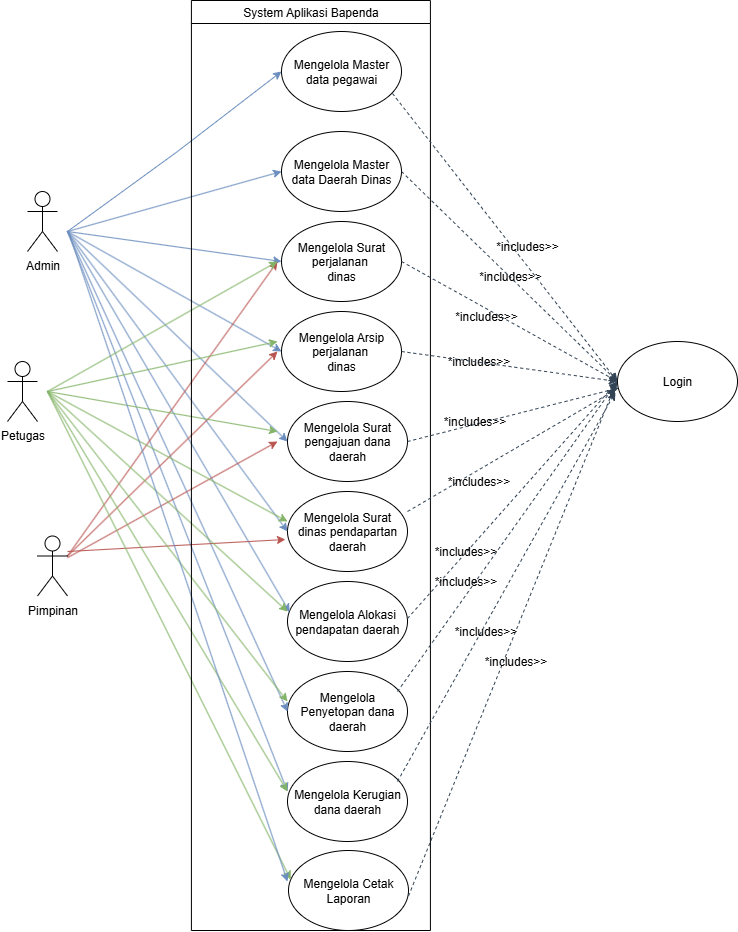

The diagram above was exported from draw.io. Its source (the exported page's mxGraphModel, read from the mxfile embedded in the PNG):
<mxGraphModel dx="1188" dy="686" grid="1" gridSize="10" guides="1" tooltips="1" connect="1" arrows="1" fold="1" page="1" pageScale="1" pageWidth="827" pageHeight="1169" math="0" shadow="0">
  <root>
    <mxCell id="0" />
    <mxCell id="1" parent="0" />
    <mxCell id="pIMcZoNBNVDsSP-9V_18-10" value="Admin" style="shape=umlActor;verticalLabelPosition=bottom;verticalAlign=top;html=1;outlineConnect=0;" vertex="1" parent="1">
      <mxGeometry x="110" y="200" width="30" height="60" as="geometry" />
    </mxCell>
    <mxCell id="pIMcZoNBNVDsSP-9V_18-11" value="Petugas" style="shape=umlActor;verticalLabelPosition=bottom;verticalAlign=top;html=1;outlineConnect=0;" vertex="1" parent="1">
      <mxGeometry x="90" y="370" width="30" height="60" as="geometry" />
    </mxCell>
    <mxCell id="pIMcZoNBNVDsSP-9V_18-12" value="Mengelola Master data Daerah Dinas" style="ellipse;whiteSpace=wrap;html=1;" vertex="1" parent="1">
      <mxGeometry x="364" y="140" width="120" height="80" as="geometry" />
    </mxCell>
    <mxCell id="pIMcZoNBNVDsSP-9V_18-13" value="Mengelola Master data pegawai" style="ellipse;whiteSpace=wrap;html=1;" vertex="1" parent="1">
      <mxGeometry x="364" y="40" width="120" height="80" as="geometry" />
    </mxCell>
    <mxCell id="pIMcZoNBNVDsSP-9V_18-14" value="Mengelola Surat pengajuan dana daerah" style="ellipse;whiteSpace=wrap;html=1;" vertex="1" parent="1">
      <mxGeometry x="370" y="410" width="120" height="80" as="geometry" />
    </mxCell>
    <mxCell id="pIMcZoNBNVDsSP-9V_18-15" value="Mengelola Surat perjalanan&amp;nbsp;&lt;div&gt;dinas&lt;/div&gt;" style="ellipse;whiteSpace=wrap;html=1;" vertex="1" parent="1">
      <mxGeometry x="364" y="230" width="120" height="80" as="geometry" />
    </mxCell>
    <mxCell id="pIMcZoNBNVDsSP-9V_18-16" value="Mengelola Alokasi pendapatan daerah" style="ellipse;whiteSpace=wrap;html=1;" vertex="1" parent="1">
      <mxGeometry x="370" y="590" width="120" height="80" as="geometry" />
    </mxCell>
    <mxCell id="pIMcZoNBNVDsSP-9V_18-17" value="Mengelola Surat dinas pendapartan daerah" style="ellipse;whiteSpace=wrap;html=1;" vertex="1" parent="1">
      <mxGeometry x="370" y="500" width="120" height="80" as="geometry" />
    </mxCell>
    <mxCell id="pIMcZoNBNVDsSP-9V_18-18" value="Mengelola Cetak Laporan" style="ellipse;whiteSpace=wrap;html=1;" vertex="1" parent="1">
      <mxGeometry x="371" y="859" width="120" height="80" as="geometry" />
    </mxCell>
    <mxCell id="pIMcZoNBNVDsSP-9V_18-19" value="Mengelola Penyetopan dana daerah" style="ellipse;whiteSpace=wrap;html=1;" vertex="1" parent="1">
      <mxGeometry x="370" y="680" width="120" height="80" as="geometry" />
    </mxCell>
    <mxCell id="pIMcZoNBNVDsSP-9V_18-20" value="Mengelola Kerugian dana daerah" style="ellipse;whiteSpace=wrap;html=1;" vertex="1" parent="1">
      <mxGeometry x="370" y="770" width="120" height="80" as="geometry" />
    </mxCell>
    <mxCell id="pIMcZoNBNVDsSP-9V_18-21" value="Mengelola Arsip perjalanan&amp;nbsp;&lt;div&gt;dinas&lt;/div&gt;" style="ellipse;whiteSpace=wrap;html=1;" vertex="1" parent="1">
      <mxGeometry x="364" y="320" width="120" height="80" as="geometry" />
    </mxCell>
    <mxCell id="pIMcZoNBNVDsSP-9V_18-22" value="" style="endArrow=classic;html=1;rounded=0;entryX=0;entryY=0.5;entryDx=0;entryDy=0;fillColor=#dae8fc;strokeColor=#6c8ebf;" edge="1" parent="1" target="pIMcZoNBNVDsSP-9V_18-13">
      <mxGeometry width="50" height="50" relative="1" as="geometry">
        <mxPoint x="150" y="240" as="sourcePoint" />
        <mxPoint x="200" y="190" as="targetPoint" />
        <Array as="points">
          <mxPoint x="260" y="160" />
        </Array>
      </mxGeometry>
    </mxCell>
    <mxCell id="pIMcZoNBNVDsSP-9V_18-23" value="" style="endArrow=classic;html=1;rounded=0;entryX=0;entryY=0.5;entryDx=0;entryDy=0;fillColor=#dae8fc;strokeColor=#6c8ebf;" edge="1" parent="1" target="pIMcZoNBNVDsSP-9V_18-12">
      <mxGeometry width="50" height="50" relative="1" as="geometry">
        <mxPoint x="150" y="240" as="sourcePoint" />
        <mxPoint x="200" y="190" as="targetPoint" />
      </mxGeometry>
    </mxCell>
    <mxCell id="pIMcZoNBNVDsSP-9V_18-24" value="" style="endArrow=classic;html=1;rounded=0;entryX=0;entryY=0.5;entryDx=0;entryDy=0;fillColor=#dae8fc;strokeColor=#6c8ebf;" edge="1" parent="1" target="pIMcZoNBNVDsSP-9V_18-15">
      <mxGeometry width="50" height="50" relative="1" as="geometry">
        <mxPoint x="150" y="240" as="sourcePoint" />
        <mxPoint x="200" y="190" as="targetPoint" />
      </mxGeometry>
    </mxCell>
    <mxCell id="pIMcZoNBNVDsSP-9V_18-25" value="" style="endArrow=classic;html=1;rounded=0;entryX=0;entryY=0.5;entryDx=0;entryDy=0;fillColor=#dae8fc;strokeColor=#6c8ebf;" edge="1" parent="1" target="pIMcZoNBNVDsSP-9V_18-21">
      <mxGeometry width="50" height="50" relative="1" as="geometry">
        <mxPoint x="150" y="240" as="sourcePoint" />
        <mxPoint x="200" y="190" as="targetPoint" />
      </mxGeometry>
    </mxCell>
    <mxCell id="pIMcZoNBNVDsSP-9V_18-26" value="" style="endArrow=classic;html=1;rounded=0;entryX=0;entryY=0.5;entryDx=0;entryDy=0;fillColor=#dae8fc;strokeColor=#6c8ebf;" edge="1" parent="1" target="pIMcZoNBNVDsSP-9V_18-14">
      <mxGeometry width="50" height="50" relative="1" as="geometry">
        <mxPoint x="150" y="240" as="sourcePoint" />
        <mxPoint x="200" y="190" as="targetPoint" />
      </mxGeometry>
    </mxCell>
    <mxCell id="pIMcZoNBNVDsSP-9V_18-27" value="" style="endArrow=classic;html=1;rounded=0;entryX=0;entryY=0.5;entryDx=0;entryDy=0;fillColor=#dae8fc;strokeColor=#6c8ebf;" edge="1" parent="1" target="pIMcZoNBNVDsSP-9V_18-17">
      <mxGeometry width="50" height="50" relative="1" as="geometry">
        <mxPoint x="150" y="240" as="sourcePoint" />
        <mxPoint x="200" y="190" as="targetPoint" />
      </mxGeometry>
    </mxCell>
    <mxCell id="pIMcZoNBNVDsSP-9V_18-28" value="" style="endArrow=classic;html=1;rounded=0;entryX=0.018;entryY=0.383;entryDx=0;entryDy=0;entryPerimeter=0;fillColor=#dae8fc;strokeColor=#6c8ebf;" edge="1" parent="1" target="pIMcZoNBNVDsSP-9V_18-16">
      <mxGeometry width="50" height="50" relative="1" as="geometry">
        <mxPoint x="150" y="240" as="sourcePoint" />
        <mxPoint x="200" y="200" as="targetPoint" />
      </mxGeometry>
    </mxCell>
    <mxCell id="pIMcZoNBNVDsSP-9V_18-29" value="" style="endArrow=classic;html=1;rounded=0;entryX=0;entryY=0.5;entryDx=0;entryDy=0;fillColor=#dae8fc;strokeColor=#6c8ebf;" edge="1" parent="1" target="pIMcZoNBNVDsSP-9V_18-19">
      <mxGeometry width="50" height="50" relative="1" as="geometry">
        <mxPoint x="150" y="240" as="sourcePoint" />
        <mxPoint x="200" y="190" as="targetPoint" />
      </mxGeometry>
    </mxCell>
    <mxCell id="pIMcZoNBNVDsSP-9V_18-30" value="" style="endArrow=classic;html=1;rounded=0;entryX=0;entryY=0.375;entryDx=0;entryDy=0;entryPerimeter=0;fillColor=#dae8fc;strokeColor=#6c8ebf;" edge="1" parent="1" target="pIMcZoNBNVDsSP-9V_18-20">
      <mxGeometry width="50" height="50" relative="1" as="geometry">
        <mxPoint x="150" y="240" as="sourcePoint" />
        <mxPoint x="200" y="190" as="targetPoint" />
      </mxGeometry>
    </mxCell>
    <mxCell id="pIMcZoNBNVDsSP-9V_18-31" value="" style="endArrow=classic;html=1;rounded=0;fillColor=#f8cecc;strokeColor=#b85450;exitX=1;exitY=0.3333333333333333;exitDx=0;exitDy=0;exitPerimeter=0;" edge="1" parent="1" source="pIMcZoNBNVDsSP-9V_18-45">
      <mxGeometry width="50" height="50" relative="1" as="geometry">
        <mxPoint x="730" y="232.29885057471256" as="sourcePoint" />
        <mxPoint x="360" y="270" as="targetPoint" />
      </mxGeometry>
    </mxCell>
    <mxCell id="pIMcZoNBNVDsSP-9V_18-32" value="" style="endArrow=classic;html=1;rounded=0;fillColor=#f8cecc;strokeColor=#b85450;exitX=1;exitY=0.3333333333333333;exitDx=0;exitDy=0;exitPerimeter=0;" edge="1" parent="1" source="pIMcZoNBNVDsSP-9V_18-45">
      <mxGeometry width="50" height="50" relative="1" as="geometry">
        <mxPoint x="160" y="570" as="sourcePoint" />
        <mxPoint x="360" y="360" as="targetPoint" />
      </mxGeometry>
    </mxCell>
    <mxCell id="pIMcZoNBNVDsSP-9V_18-33" value="" style="endArrow=classic;html=1;rounded=0;fillColor=#f8cecc;strokeColor=#b85450;" edge="1" parent="1" source="pIMcZoNBNVDsSP-9V_18-45">
      <mxGeometry width="50" height="50" relative="1" as="geometry">
        <mxPoint x="120" y="590" as="sourcePoint" />
        <mxPoint x="360" y="450" as="targetPoint" />
      </mxGeometry>
    </mxCell>
    <mxCell id="pIMcZoNBNVDsSP-9V_18-34" value="" style="endArrow=classic;html=1;rounded=0;entryX=-0.017;entryY=0.6;entryDx=0;entryDy=0;fillColor=#f8cecc;strokeColor=#b85450;entryPerimeter=0;" edge="1" parent="1" target="pIMcZoNBNVDsSP-9V_18-17">
      <mxGeometry width="50" height="50" relative="1" as="geometry">
        <mxPoint x="150" y="560" as="sourcePoint" />
        <mxPoint x="500" y="460" as="targetPoint" />
      </mxGeometry>
    </mxCell>
    <mxCell id="pIMcZoNBNVDsSP-9V_18-35" value="" style="endArrow=classic;html=1;rounded=0;entryX=0.018;entryY=0.362;entryDx=0;entryDy=0;entryPerimeter=0;fillColor=#d5e8d4;strokeColor=#82b366;" edge="1" parent="1" target="pIMcZoNBNVDsSP-9V_18-18">
      <mxGeometry width="50" height="50" relative="1" as="geometry">
        <mxPoint x="130" y="400" as="sourcePoint" />
        <mxPoint x="170" y="360" as="targetPoint" />
      </mxGeometry>
    </mxCell>
    <mxCell id="pIMcZoNBNVDsSP-9V_18-36" value="" style="endArrow=classic;html=1;rounded=0;fillColor=#d5e8d4;strokeColor=#82b366;" edge="1" parent="1">
      <mxGeometry width="50" height="50" relative="1" as="geometry">
        <mxPoint x="130" y="400" as="sourcePoint" />
        <mxPoint x="360" y="350" as="targetPoint" />
      </mxGeometry>
    </mxCell>
    <mxCell id="pIMcZoNBNVDsSP-9V_18-37" value="" style="endArrow=classic;html=1;rounded=0;fillColor=#d5e8d4;strokeColor=#82b366;" edge="1" parent="1">
      <mxGeometry width="50" height="50" relative="1" as="geometry">
        <mxPoint x="130" y="400" as="sourcePoint" />
        <mxPoint x="360" y="270" as="targetPoint" />
      </mxGeometry>
    </mxCell>
    <mxCell id="pIMcZoNBNVDsSP-9V_18-38" value="" style="endArrow=classic;html=1;rounded=0;fillColor=#d5e8d4;strokeColor=#82b366;" edge="1" parent="1">
      <mxGeometry width="50" height="50" relative="1" as="geometry">
        <mxPoint x="130" y="400" as="sourcePoint" />
        <mxPoint x="360" y="440" as="targetPoint" />
      </mxGeometry>
    </mxCell>
    <mxCell id="pIMcZoNBNVDsSP-9V_18-39" value="" style="endArrow=classic;html=1;rounded=0;fillColor=#d5e8d4;strokeColor=#82b366;" edge="1" parent="1">
      <mxGeometry width="50" height="50" relative="1" as="geometry">
        <mxPoint x="130" y="400" as="sourcePoint" />
        <mxPoint x="370" y="530" as="targetPoint" />
      </mxGeometry>
    </mxCell>
    <mxCell id="pIMcZoNBNVDsSP-9V_18-40" value="" style="endArrow=classic;html=1;rounded=0;fillColor=#d5e8d4;strokeColor=#82b366;" edge="1" parent="1">
      <mxGeometry width="50" height="50" relative="1" as="geometry">
        <mxPoint x="130" y="400" as="sourcePoint" />
        <mxPoint x="370" y="620" as="targetPoint" />
      </mxGeometry>
    </mxCell>
    <mxCell id="pIMcZoNBNVDsSP-9V_18-41" value="" style="endArrow=classic;html=1;rounded=0;fillColor=#d5e8d4;strokeColor=#82b366;" edge="1" parent="1">
      <mxGeometry width="50" height="50" relative="1" as="geometry">
        <mxPoint x="130" y="400" as="sourcePoint" />
        <mxPoint x="370" y="710" as="targetPoint" />
      </mxGeometry>
    </mxCell>
    <mxCell id="pIMcZoNBNVDsSP-9V_18-42" value="" style="endArrow=classic;html=1;rounded=0;fillColor=#d5e8d4;strokeColor=#82b366;" edge="1" parent="1">
      <mxGeometry width="50" height="50" relative="1" as="geometry">
        <mxPoint x="130" y="400" as="sourcePoint" />
        <mxPoint x="370" y="800" as="targetPoint" />
      </mxGeometry>
    </mxCell>
    <mxCell id="pIMcZoNBNVDsSP-9V_18-43" value="" style="endArrow=classic;html=1;rounded=0;fillColor=#dae8fc;strokeColor=#6c8ebf;" edge="1" parent="1">
      <mxGeometry width="50" height="50" relative="1" as="geometry">
        <mxPoint x="151" y="240" as="sourcePoint" />
        <mxPoint x="370" y="890" as="targetPoint" />
      </mxGeometry>
    </mxCell>
    <mxCell id="pIMcZoNBNVDsSP-9V_18-44" value="" style="endArrow=classic;html=1;rounded=0;fillColor=#f8cecc;strokeColor=#b85450;" edge="1" parent="1" target="pIMcZoNBNVDsSP-9V_18-45">
      <mxGeometry width="50" height="50" relative="1" as="geometry">
        <mxPoint x="120" y="590" as="sourcePoint" />
        <mxPoint x="360" y="450" as="targetPoint" />
      </mxGeometry>
    </mxCell>
    <mxCell id="pIMcZoNBNVDsSP-9V_18-45" value="Pimpinan" style="shape=umlActor;verticalLabelPosition=bottom;verticalAlign=top;html=1;outlineConnect=0;" vertex="1" parent="1">
      <mxGeometry x="120" y="544.5" width="30" height="60" as="geometry" />
    </mxCell>
    <mxCell id="pIMcZoNBNVDsSP-9V_18-46" value="&lt;span style=&quot;font-weight: 400;&quot;&gt;System Aplikasi Bapenda&lt;/span&gt;" style="swimlane;whiteSpace=wrap;html=1;" vertex="1" parent="1">
      <mxGeometry x="273.91" y="9" width="239" height="930" as="geometry" />
    </mxCell>
    <mxCell id="pIMcZoNBNVDsSP-9V_18-49" value="" style="endArrow=classic;html=1;rounded=0;fillColor=#647687;strokeColor=#314354;entryX=-0.014;entryY=0.602;entryDx=0;entryDy=0;entryPerimeter=0;dashed=1;" edge="1" parent="pIMcZoNBNVDsSP-9V_18-46" target="pIMcZoNBNVDsSP-9V_18-52">
      <mxGeometry width="50" height="50" relative="1" as="geometry">
        <mxPoint x="216.08999999999997" y="511" as="sourcePoint" />
        <mxPoint x="308" y="510" as="targetPoint" />
      </mxGeometry>
    </mxCell>
    <mxCell id="pIMcZoNBNVDsSP-9V_18-50" value="" style="endArrow=classic;html=1;rounded=0;fillColor=#647687;strokeColor=#314354;dashed=1;entryX=0;entryY=0.5;entryDx=0;entryDy=0;" edge="1" parent="pIMcZoNBNVDsSP-9V_18-46" target="pIMcZoNBNVDsSP-9V_18-52">
      <mxGeometry width="50" height="50" relative="1" as="geometry">
        <mxPoint x="206.08999999999997" y="691" as="sourcePoint" />
        <mxPoint x="326.09" y="431" as="targetPoint" />
      </mxGeometry>
    </mxCell>
    <mxCell id="pIMcZoNBNVDsSP-9V_18-51" value="" style="endArrow=classic;html=1;rounded=0;fillColor=#647687;strokeColor=#314354;entryX=-0.018;entryY=0.633;entryDx=0;entryDy=0;entryPerimeter=0;dashed=1;" edge="1" parent="pIMcZoNBNVDsSP-9V_18-46" target="pIMcZoNBNVDsSP-9V_18-52">
      <mxGeometry width="50" height="50" relative="1" as="geometry">
        <mxPoint x="206.08999999999997" y="781" as="sourcePoint" />
        <mxPoint x="309" y="430" as="targetPoint" />
      </mxGeometry>
    </mxCell>
    <mxCell id="pIMcZoNBNVDsSP-9V_18-52" value="Login" style="ellipse;whiteSpace=wrap;html=1;" vertex="1" parent="1">
      <mxGeometry x="700" y="350" width="120" height="80" as="geometry" />
    </mxCell>
    <mxCell id="pIMcZoNBNVDsSP-9V_18-53" value="" style="endArrow=classic;html=1;rounded=0;fillColor=#647687;strokeColor=#314354;exitX=0.925;exitY=0.775;exitDx=0;exitDy=0;exitPerimeter=0;dashed=1;entryX=0;entryY=0.5;entryDx=0;entryDy=0;" edge="1" parent="1" source="pIMcZoNBNVDsSP-9V_18-13" target="pIMcZoNBNVDsSP-9V_18-52">
      <mxGeometry width="50" height="50" relative="1" as="geometry">
        <mxPoint x="550" y="190" as="sourcePoint" />
        <mxPoint x="640" y="400" as="targetPoint" />
      </mxGeometry>
    </mxCell>
    <mxCell id="pIMcZoNBNVDsSP-9V_18-54" value="" style="endArrow=classic;html=1;rounded=0;fillColor=#647687;strokeColor=#314354;exitX=1;exitY=0.5;exitDx=0;exitDy=0;dashed=1;entryX=0;entryY=0.5;entryDx=0;entryDy=0;" edge="1" parent="1" target="pIMcZoNBNVDsSP-9V_18-52">
      <mxGeometry width="50" height="50" relative="1" as="geometry">
        <mxPoint x="484" y="270" as="sourcePoint" />
        <mxPoint x="640" y="400" as="targetPoint" />
      </mxGeometry>
    </mxCell>
    <mxCell id="pIMcZoNBNVDsSP-9V_18-55" value="" style="endArrow=classic;html=1;rounded=0;fillColor=#647687;strokeColor=#314354;exitX=1;exitY=0.5;exitDx=0;exitDy=0;dashed=1;entryX=0.01;entryY=0.581;entryDx=0;entryDy=0;entryPerimeter=0;" edge="1" parent="1" source="pIMcZoNBNVDsSP-9V_18-14" target="pIMcZoNBNVDsSP-9V_18-52">
      <mxGeometry width="50" height="50" relative="1" as="geometry">
        <mxPoint x="460" y="440" as="sourcePoint" />
        <mxPoint x="585" y="390" as="targetPoint" />
      </mxGeometry>
    </mxCell>
    <mxCell id="pIMcZoNBNVDsSP-9V_18-56" value="" style="endArrow=classic;html=1;rounded=0;fillColor=#647687;strokeColor=#314354;exitX=1;exitY=0.5;exitDx=0;exitDy=0;entryX=0;entryY=0.5;entryDx=0;entryDy=0;dashed=1;" edge="1" parent="1" target="pIMcZoNBNVDsSP-9V_18-52">
      <mxGeometry width="50" height="50" relative="1" as="geometry">
        <mxPoint x="490" y="627" as="sourcePoint" />
        <mxPoint x="590" y="440" as="targetPoint" />
      </mxGeometry>
    </mxCell>
    <mxCell id="pIMcZoNBNVDsSP-9V_18-57" value="" style="endArrow=classic;html=1;rounded=0;fillColor=#647687;strokeColor=#314354;exitX=1;exitY=0.5;exitDx=0;exitDy=0;entryX=-0.025;entryY=0.571;entryDx=0;entryDy=0;entryPerimeter=0;dashed=1;" edge="1" parent="1" target="pIMcZoNBNVDsSP-9V_18-52">
      <mxGeometry width="50" height="50" relative="1" as="geometry">
        <mxPoint x="491" y="904.5" as="sourcePoint" />
        <mxPoint x="605" y="535.5" as="targetPoint" />
      </mxGeometry>
    </mxCell>
    <mxCell id="pIMcZoNBNVDsSP-9V_18-61" value="*includes&amp;gt;&amp;gt;" style="text;html=1;align=center;verticalAlign=middle;whiteSpace=wrap;rounded=0;rotation=0;" vertex="1" parent="1">
      <mxGeometry x="580" y="240" width="60" height="30" as="geometry" />
    </mxCell>
    <mxCell id="pIMcZoNBNVDsSP-9V_18-66" value="*includes&amp;gt;&amp;gt;" style="text;html=1;align=center;verticalAlign=middle;whiteSpace=wrap;rounded=0;rotation=0;" vertex="1" parent="1">
      <mxGeometry x="542.91" y="360" width="37.09" height="20" as="geometry" />
    </mxCell>
    <mxCell id="pIMcZoNBNVDsSP-9V_18-68" value="*includes&amp;gt;&amp;gt;" style="text;html=1;align=center;verticalAlign=middle;whiteSpace=wrap;rounded=0;rotation=0;" vertex="1" parent="1">
      <mxGeometry x="542.9100000000001" y="480" width="37.09" height="20" as="geometry" />
    </mxCell>
    <mxCell id="pIMcZoNBNVDsSP-9V_18-72" value="*includes&amp;gt;&amp;gt;" style="text;html=1;align=center;verticalAlign=middle;whiteSpace=wrap;rounded=0;rotation=0;" vertex="1" parent="1">
      <mxGeometry x="529.9993630689701" y="580.0043630689701" width="37.09" height="20" as="geometry" />
    </mxCell>
    <mxCell id="pIMcZoNBNVDsSP-9V_18-73" value="*includes&amp;gt;&amp;gt;" style="text;html=1;align=center;verticalAlign=middle;whiteSpace=wrap;rounded=0;rotation=0;" vertex="1" parent="1">
      <mxGeometry x="549.9993630689701" y="630.0043630689701" width="37.09" height="20" as="geometry" />
    </mxCell>
    <mxCell id="pIMcZoNBNVDsSP-9V_18-75" value="*includes&amp;gt;&amp;gt;" style="text;html=1;align=center;verticalAlign=middle;whiteSpace=wrap;rounded=0;rotation=0;" vertex="1" parent="1">
      <mxGeometry x="579.9993630689701" y="660.0043630689701" width="37.09" height="20" as="geometry" />
    </mxCell>
    <mxCell id="pIMcZoNBNVDsSP-9V_18-48" value="" style="endArrow=classic;html=1;rounded=0;fillColor=#647687;strokeColor=#314354;dashed=1;exitX=1;exitY=0.5;exitDx=0;exitDy=0;entryX=0;entryY=0.5;entryDx=0;entryDy=0;" edge="1" parent="1" source="pIMcZoNBNVDsSP-9V_18-21" target="pIMcZoNBNVDsSP-9V_18-52">
      <mxGeometry width="50" height="50" relative="1" as="geometry">
        <mxPoint x="490" y="359" as="sourcePoint" />
        <mxPoint x="640" y="400" as="targetPoint" />
      </mxGeometry>
    </mxCell>
    <mxCell id="pIMcZoNBNVDsSP-9V_18-47" value="" style="endArrow=classic;html=1;rounded=0;fillColor=#647687;strokeColor=#314354;exitX=1;exitY=0.5;exitDx=0;exitDy=0;dashed=1;entryX=0;entryY=0.5;entryDx=0;entryDy=0;" edge="1" parent="1" source="pIMcZoNBNVDsSP-9V_18-12" target="pIMcZoNBNVDsSP-9V_18-52">
      <mxGeometry width="50" height="50" relative="1" as="geometry">
        <mxPoint x="452.9100000000001" y="109" as="sourcePoint" />
        <mxPoint x="590" y="390" as="targetPoint" />
      </mxGeometry>
    </mxCell>
    <mxCell id="pIMcZoNBNVDsSP-9V_18-80" value="*includes&amp;gt;&amp;gt;" style="text;html=1;align=center;verticalAlign=middle;whiteSpace=wrap;rounded=0;rotation=0;" vertex="1" parent="1">
      <mxGeometry x="530" y="550" width="37.09" height="20" as="geometry" />
    </mxCell>
    <mxCell id="pIMcZoNBNVDsSP-9V_18-81" value="*includes&amp;gt;&amp;gt;" style="text;html=1;align=center;verticalAlign=middle;whiteSpace=wrap;rounded=0;rotation=0;" vertex="1" parent="1">
      <mxGeometry x="563.18" y="270" width="60" height="30" as="geometry" />
    </mxCell>
    <mxCell id="pIMcZoNBNVDsSP-9V_18-82" value="*includes&amp;gt;&amp;gt;" style="text;html=1;align=center;verticalAlign=middle;whiteSpace=wrap;rounded=0;rotation=0;" vertex="1" parent="1">
      <mxGeometry x="538.54" y="310" width="60" height="30" as="geometry" />
    </mxCell>
    <mxCell id="pIMcZoNBNVDsSP-9V_18-83" value="*includes&amp;gt;&amp;gt;" style="text;html=1;align=center;verticalAlign=middle;whiteSpace=wrap;rounded=0;rotation=0;" vertex="1" parent="1">
      <mxGeometry x="538.54" y="420" width="37.09" height="20" as="geometry" />
    </mxCell>
  </root>
</mxGraphModel>